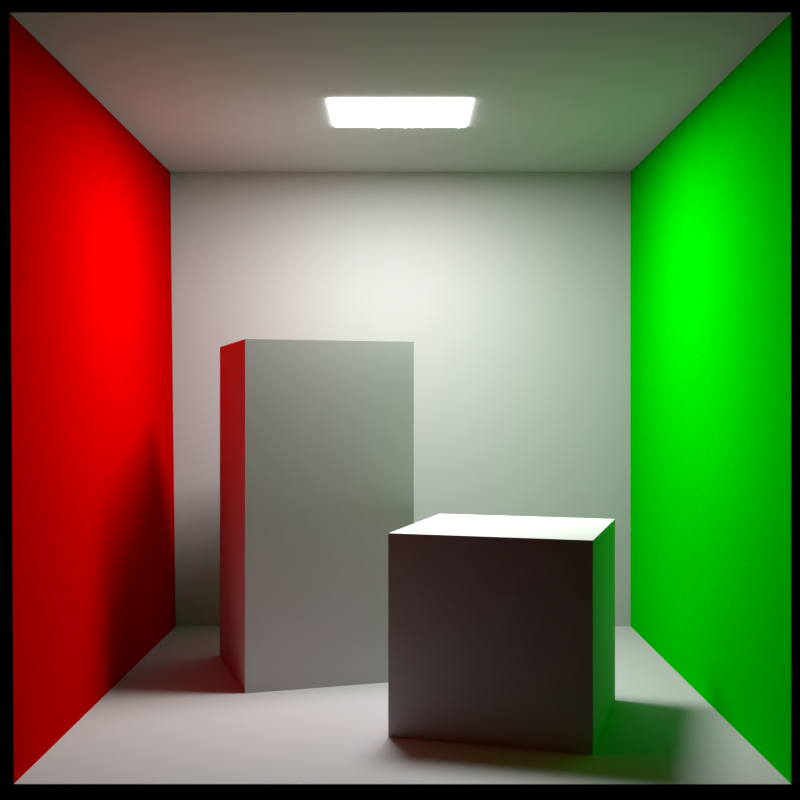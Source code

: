 # Source: cornell_box_luxcore.blend  (saved by Blender 2.82.7; exported with 4.5.12 LTS)
import bpy
from mathutils import Matrix  # noqa: F401  (used for matrix-valued properties, if any)

bpy.ops.wm.read_factory_settings(use_empty=True)
scene = bpy.context.scene
scene.name = 'Scene'

# ---- collections
col_collection_1 = bpy.data.collections.new('Collection 1'); scene.collection.children.link(col_collection_1)

# ---- materials (node trees are filled in below, after node groups)
mat_cbox_green = bpy.data.materials.new('cbox_green')
mat_cbox_green.alpha_threshold = 0.0
mat_cbox_green.diffuse_color = (0.0, 0.5, 0.0, 1.0)
mat_cbox_green.roughness = 0.5
mat_cbox_green.specular_intensity = 0.0
mat_cbox = bpy.data.materials.new('cbox')
mat_cbox.alpha_threshold = 0.0
mat_cbox.diffuse_color = (0.4, 0.4, 0.4, 1.0)
mat_cbox.roughness = 0.5
mat_cbox.specular_intensity = 0.0
mat_light = bpy.data.materials.new('Light')
mat_light.alpha_threshold = 0.0
mat_light.diffuse_color = (1.0, 1.0, 1.0, 1.0)
mat_light.roughness = 0.5
mat_light.specular_intensity = 0.0
mat_large_box = bpy.data.materials.new('large_box')
mat_large_box.alpha_threshold = 0.0
mat_large_box.diffuse_color = (0.5, 0.5, 0.5, 1.0)
mat_large_box.roughness = 0.5
mat_large_box.specular_intensity = 0.0
mat_small_box = bpy.data.materials.new('small_box')
mat_small_box.alpha_threshold = 0.0
mat_small_box.diffuse_color = (0.5, 0.5, 0.5, 1.0)
mat_small_box.roughness = 0.5
mat_small_box.specular_intensity = 0.0
mat_cbox_red = bpy.data.materials.new('cbox_red')
mat_cbox_red.alpha_threshold = 0.0
mat_cbox_red.diffuse_color = (0.5, 0.0, 0.0, 1.0)
mat_cbox_red.roughness = 0.5
mat_cbox_red.specular_intensity = 0.0

# ---- material node trees
mat_light.use_nodes = True; mat_light.node_tree.nodes.clear()
_N = mat_light.node_tree.nodes; _L = mat_light.node_tree.links
n0 = _N.new('ShaderNodeOutputMaterial'); n0.name = 'Material Output'; n0.location = (300, 300)
n1 = _N.new('ShaderNodeEmission'); n1.name = 'Emission'; n1.location = (110, 300)
n1.inputs[1].default_value = 100.0
_L.new(n1.outputs[0], n0.inputs[0])
n0.is_active_output = True

# ---- cameras
cam_camera = bpy.data.cameras.new('Camera')
cam_camera.clip_end = 1500.0
cam_camera.lens = 45.0
cam_camera.sensor_width = 32.0
cam_camera.sensor_height = 18.0
cam_camera.display_size = 100.0
cam_camera.show_limits = True
cam_camera.dof.focus_distance = 0.0

# ---- meshes
me_cbox_green = bpy.data.meshes.new('cbox_green')
me_cbox_green.from_pydata([(0.0, 0.0, 559.2), (0.0, 0.0, 0.0), (0.0, 548.8, 0.0), (0.0, 548.8, 559.2)], [], [(1, 2, 3, 0)])
me_cbox_green.materials.append(mat_cbox_green)
me_cbox_green.use_remesh_preserve_volume = False
me_cbox_green.use_remesh_preserve_attributes = False
me_cbox_green.use_mirror_vertex_groups = False
me_cbox_green.update()
me_cbox = bpy.data.meshes.new('cbox')
me_cbox.from_pydata([(549.6, 0.0, 559.2), (552.8, 0.0, 0.0), (0.0, 0.0, 559.2), (0.0, 0.0, 0.0), (0.0, 548.8, 0.0), (0.0, 548.8, 559.2), (556.0, 548.8, 559.2), (556.0, 548.8, 0.0)], [], [(2, 0, 1, 3), (6, 5, 4, 7), (2, 5, 6, 0)])
me_cbox.materials.append(mat_cbox)
me_cbox.use_remesh_preserve_volume = False
me_cbox.use_remesh_preserve_attributes = False
me_cbox.use_mirror_vertex_groups = False
me_cbox.update()
me_light = bpy.data.meshes.new('Light')
me_light.from_pydata([(-65.0, 0.0, -52.5), (-65.0, 0.0, 52.5), (65.0, 0.0, -52.5), (65.0, 0.0, 52.5)], [], [(0, 2, 3, 1)])
me_light.materials.append(mat_light)
me_light.use_remesh_preserve_volume = False
me_light.use_remesh_preserve_attributes = False
me_light.use_mirror_vertex_groups = False
me_light.update()
me_large_box = bpy.data.meshes.new('large_box')
me_large_box.from_pydata([(-0.5, -0.5, -0.5), (-0.5, 0.5, -0.5), (0.5, 0.5, -0.5), (0.5, -0.5, -0.5), (-0.5, -0.5, 0.5), (-0.5, 0.5, 0.5), (0.5, 0.5, 0.5), (0.5, -0.5, 0.5)], [], [(4, 5, 1, 0), (5, 6, 2, 1), (6, 7, 3, 2), (7, 4, 0, 3), (0, 1, 2, 3), (7, 6, 5, 4)])
me_large_box.materials.append(mat_large_box)
me_large_box.use_remesh_preserve_volume = False
me_large_box.use_remesh_preserve_attributes = False
me_large_box.use_mirror_vertex_groups = False
me_large_box.update()
me_small_box = bpy.data.meshes.new('small_box')
me_small_box.from_pydata([(-1.0, -1.0, -1.0), (-1.0, 1.0, -1.0), (1.0, 1.0, -1.0), (1.0, -1.0, -1.0), (-1.0, -1.0, 1.0), (-1.0, 1.0, 1.0), (1.0, 1.0, 1.0), (1.0, -1.0, 1.0)], [], [(4, 5, 1, 0), (5, 6, 2, 1), (6, 7, 3, 2), (7, 4, 0, 3), (0, 1, 2, 3), (7, 6, 5, 4)])
me_small_box.materials.append(mat_small_box)
me_small_box.use_remesh_preserve_volume = False
me_small_box.use_remesh_preserve_attributes = False
me_small_box.use_mirror_vertex_groups = False
me_small_box.update()
me_cbox_red = bpy.data.meshes.new('cbox_red')
me_cbox_red.from_pydata([(549.6, 0.0, 559.2), (552.8, 0.0, 0.0), (556.0, 548.8, 559.2), (556.0, 548.8, 0.0)], [], [(0, 2, 3, 1)])
me_cbox_red.materials.append(mat_cbox_red)
me_cbox_red.use_remesh_preserve_volume = False
me_cbox_red.use_remesh_preserve_attributes = False
me_cbox_red.use_mirror_vertex_groups = False
me_cbox_red.update()

# ---- objects
ob_cbox_green = bpy.data.objects.new('cbox_green', me_cbox_green)
ob_cbox = bpy.data.objects.new('cbox', me_cbox)
ob_light = bpy.data.objects.new('Light', me_light)
ob_camera = bpy.data.objects.new('Camera', cam_camera)
ob_large_box = bpy.data.objects.new('large_box', me_large_box)
ob_small_box = bpy.data.objects.new('small_box', me_small_box)
ob_cbox_red = bpy.data.objects.new('cbox_red', me_cbox_red)

# ---- transforms, parenting, visibility, modifiers, constraints
ob_cbox_green.location = (0.0, 0.0, 0.0)
ob_cbox_green.rotation_euler = (1.571, -0.0, -3.142)
ob_cbox_green.lineart.crease_threshold = 0.0
ob_cbox.location = (0.0, 0.0, 0.0)
ob_cbox.rotation_euler = (1.571, -0.0, -3.142)
ob_cbox.lineart.crease_threshold = 0.0
ob_light.location = (-278.0, 279.5, 547.8)
ob_light.rotation_euler = (1.571, 0.0, -3.142)
ob_light.lineart.crease_threshold = 0.0
ob_camera.location = (-278.0, -800.0, 273.0)
ob_camera.rotation_euler = (1.571, 0.0, -6.283)
ob_camera.lineart.crease_threshold = 0.0
ob_large_box.location = (-368.0, 351.0, 165.0)
ob_large_box.rotation_euler = (1.571, 6.283, -4.412)
ob_large_box.scale = (165.0, 330.0, 165.0)
ob_large_box.lineart.crease_threshold = 0.0
ob_small_box.location = (-185.0, 169.0, 82.5)
ob_small_box.rotation_euler = (1.571, -3.75e-08, -3.432)
ob_small_box.scale = (82.5, 82.5, 82.5)
ob_small_box.lineart.crease_threshold = 0.0
ob_cbox_red.location = (0.0, 0.0, 0.0)
ob_cbox_red.rotation_euler = (1.571, -0.0, -3.142)
ob_cbox_red.lineart.crease_threshold = 0.0

# ---- collection membership
col_collection_1.objects.link(ob_cbox_green)
col_collection_1.objects.link(ob_cbox)
col_collection_1.objects.link(ob_light)
col_collection_1.objects.link(ob_camera)
col_collection_1.objects.link(ob_large_box)
col_collection_1.objects.link(ob_small_box)
col_collection_1.objects.link(ob_cbox_red)

# ---- scene / render settings (as saved in the file)
scene.camera = ob_camera
scene.frame_start = 1; scene.frame_end = 250; scene.frame_set(1)
scene.render.engine = 'BLENDER_EEVEE_NEXT'
scene.render.resolution_x = 500
scene.render.resolution_y = 500
scene.render.dither_intensity = 0.0
scene.render.border_min_x = 0.15
scene.render.border_min_y = 0.03328
scene.render.border_max_x = 0.6411
scene.render.border_max_y = 0.4652
scene.render.use_stamp_time = False
scene.render.use_stamp_frame = False
scene.render.use_stamp_camera = False
scene.render.use_stamp_scene = False
scene.render.use_stamp_note = True
scene.render.use_stamp_filename = False
scene.cycles.samples = 1000
scene.cycles.sampling_pattern = 'TABULATED_SOBOL'
scene.cycles.light_sampling_threshold = 0.0
scene.cycles.use_adaptive_sampling = False
scene.cycles.use_light_tree = False
scene.cycles.blur_glossy = 0.0
scene.cycles.pixel_filter_type = 'GAUSSIAN'
scene.cycles.sample_clamp_indirect = 0.0
scene.view_settings.view_transform = 'Standard'
scene.unit_settings.scale_length = 0.001
bpy.context.view_layer.update()

